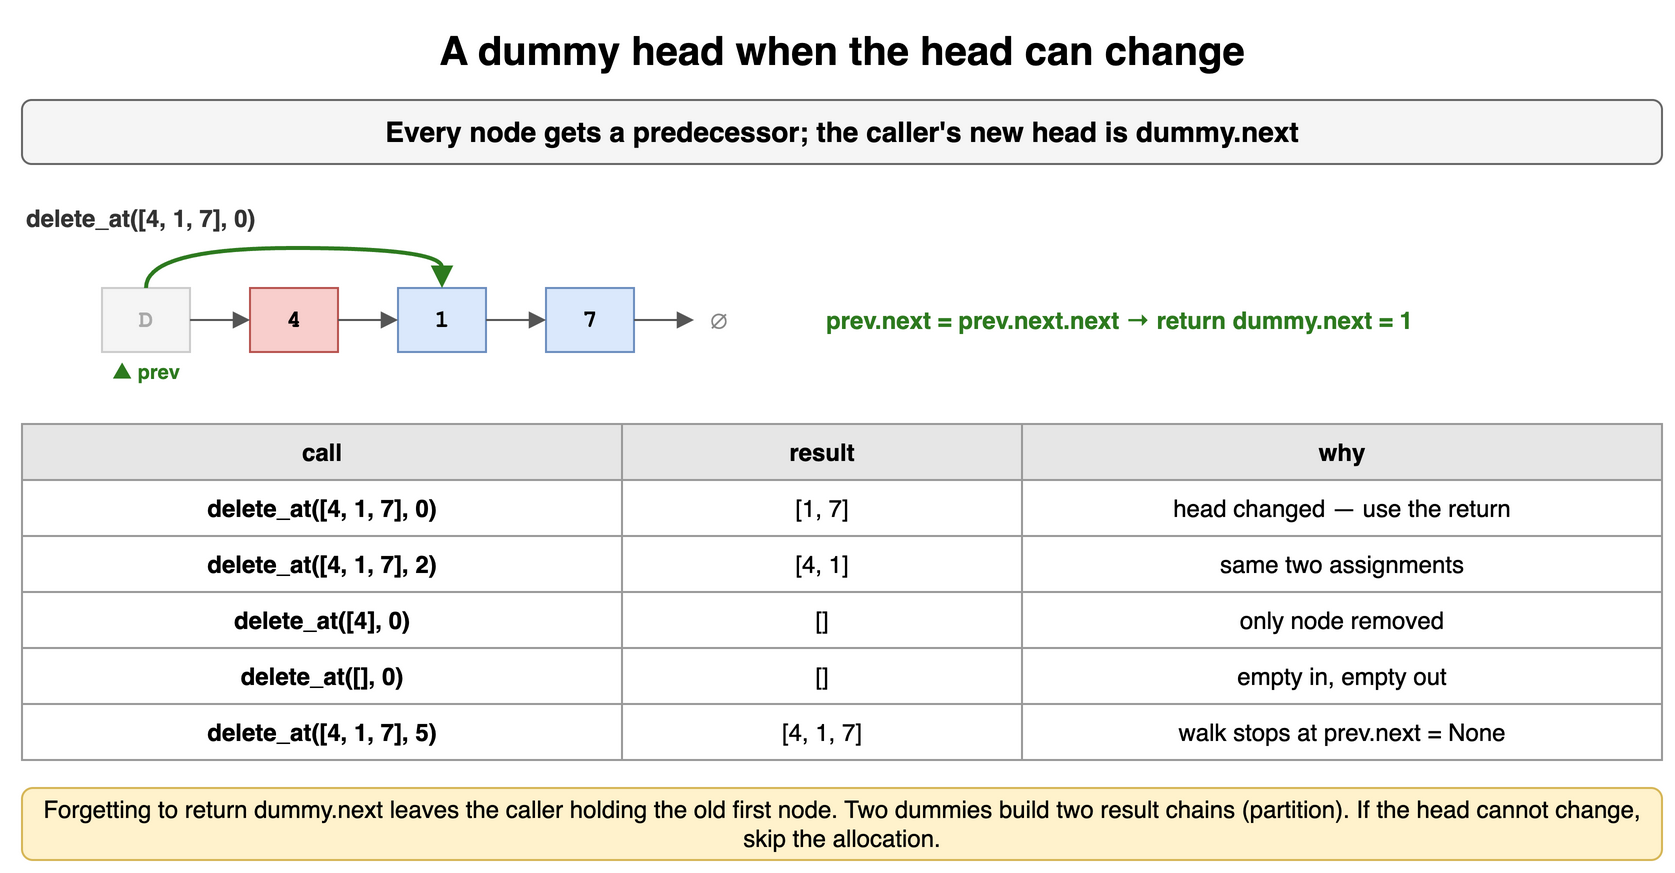

The diagram above was exported from draw.io. Its source (the exported page's mxGraphModel, read from the mxfile embedded in the PNG):
<mxGraphModel dx="900" dy="444" grid="1" gridSize="10" guides="1" tooltips="1" connect="1" arrows="1" fold="1" page="1" pageScale="1" pageWidth="900" pageHeight="444" math="0" shadow="0">
  <root>
    <mxCell id="0" />
    <mxCell id="1" parent="0" />
    <mxCell id="l21" value="A dummy head when the head can change" style="text;html=1;align=center;verticalAlign=middle;whiteSpace=wrap;fontSize=20;fontStyle=1;" vertex="1" parent="1">
      <mxGeometry x="40" y="10" width="820" height="30" as="geometry" />
    </mxCell>
    <mxCell id="l22" value="Every node gets a predecessor; the caller's new head is dummy.next" style="rounded=1;whiteSpace=wrap;html=1;fillColor=#f5f5f5;strokeColor=#666666;fontStyle=1;fontSize=14;" vertex="1" parent="1">
      <mxGeometry x="40" y="50" width="820" height="32" as="geometry" />
    </mxCell>
    <mxCell id="l23" value="delete_at([4, 1, 7], 0)" style="text;html=1;whiteSpace=wrap;fontSize=11;align=left;verticalAlign=middle;fontSize=12;fontColor=#333333;fontStyle=1;" vertex="1" parent="1">
      <mxGeometry x="40" y="100" width="400" height="18" as="geometry" />
    </mxCell>
    <mxCell id="l24" value="D" style="rounded=0;whiteSpace=wrap;html=1;fontFamily=Courier New;fontStyle=1;fontSize=13;fillColor=#f5f5f5;strokeColor=#cccccc;fontSize=12;fontColor=#aaaaaa;" vertex="1" parent="1">
      <mxGeometry x="80" y="144" width="44" height="32" as="geometry" />
    </mxCell>
    <mxCell id="l25" value="4" style="rounded=0;whiteSpace=wrap;html=1;fontFamily=Courier New;fontStyle=1;fontSize=13;fillColor=#f8cecc;strokeColor=#b85450;fontSize=12;" vertex="1" parent="1">
      <mxGeometry x="154" y="144" width="44" height="32" as="geometry" />
    </mxCell>
    <mxCell id="l26" value="1" style="rounded=0;whiteSpace=wrap;html=1;fontFamily=Courier New;fontStyle=1;fontSize=13;fillColor=#dae8fc;strokeColor=#6c8ebf;fontSize=12;" vertex="1" parent="1">
      <mxGeometry x="228" y="144" width="44" height="32" as="geometry" />
    </mxCell>
    <mxCell id="l27" value="7" style="rounded=0;whiteSpace=wrap;html=1;fontFamily=Courier New;fontStyle=1;fontSize=13;fillColor=#dae8fc;strokeColor=#6c8ebf;fontSize=12;" vertex="1" parent="1">
      <mxGeometry x="302" y="144" width="44" height="32" as="geometry" />
    </mxCell>
    <mxCell id="l28" value="" style="endArrow=block;html=1;strokeColor=#555555;" edge="1" parent="1" source="l24" target="l25">
      <mxGeometry relative="1" as="geometry" />
    </mxCell>
    <mxCell id="l29" value="" style="endArrow=block;html=1;strokeColor=#555555;" edge="1" parent="1" source="l25" target="l26">
      <mxGeometry relative="1" as="geometry" />
    </mxCell>
    <mxCell id="l210" value="" style="endArrow=block;html=1;strokeColor=#555555;" edge="1" parent="1" source="l26" target="l27">
      <mxGeometry relative="1" as="geometry" />
    </mxCell>
    <mxCell id="l211" value="∅" style="text;html=1;align=center;verticalAlign=middle;fontSize=13;fontColor=#888888;" vertex="1" parent="1">
      <mxGeometry x="376" y="144" width="24" height="32" as="geometry" />
    </mxCell>
    <mxCell id="l212" value="" style="endArrow=block;html=1;strokeColor=#555555;" edge="1" parent="1" source="l27" target="l211">
      <mxGeometry relative="1" as="geometry" />
    </mxCell>
    <mxCell id="l213" value="▲ prev" style="text;html=1;whiteSpace=wrap;fontSize=11;align=center;verticalAlign=middle;fontSize=10;fontColor=#2d7a1f;fontStyle=1;" vertex="1" parent="1">
      <mxGeometry x="60" y="178" width="84" height="16" as="geometry" />
    </mxCell>
    <mxCell id="l214" value="" style="endArrow=block;html=1;strokeColor=#2d7a1f;strokeWidth=2;curved=1;exitX=0.5;exitY=0;entryX=0.5;entryY=0;" edge="1" parent="1" source="l24" target="l26">
      <mxGeometry relative="1" as="geometry">
        <Array as="points">
          <mxPoint x="102" y="124" />
          <mxPoint x="250" y="124" />
        </Array>
      </mxGeometry>
    </mxCell>
    <mxCell id="l215" value="prev.next = prev.next.next → return dummy.next = 1" style="text;html=1;whiteSpace=wrap;fontSize=11;align=left;verticalAlign=middle;fontSize=12;fontColor=#2d7a1f;fontStyle=1;" vertex="1" parent="1">
      <mxGeometry x="440" y="144" width="420" height="32" as="geometry" />
    </mxCell>
    <mxCell id="l216" value="call" style="whiteSpace=wrap;html=1;fillColor=#e6e6e6;strokeColor=#999999;fontStyle=1;fontSize=12;" vertex="1" parent="1">
      <mxGeometry x="40" y="212" width="300" height="28" as="geometry" />
    </mxCell>
    <mxCell id="l217" value="result" style="whiteSpace=wrap;html=1;fillColor=#e6e6e6;strokeColor=#999999;fontStyle=1;fontSize=12;" vertex="1" parent="1">
      <mxGeometry x="340" y="212" width="200" height="28" as="geometry" />
    </mxCell>
    <mxCell id="l218" value="why" style="whiteSpace=wrap;html=1;fillColor=#e6e6e6;strokeColor=#999999;fontStyle=1;fontSize=12;" vertex="1" parent="1">
      <mxGeometry x="540" y="212" width="320" height="28" as="geometry" />
    </mxCell>
    <mxCell id="l219" value="delete_at([4, 1, 7], 0)" style="whiteSpace=wrap;html=1;strokeColor=#999999;fontSize=12;fillColor=#ffffff;fontStyle=1;" vertex="1" parent="1">
      <mxGeometry x="40" y="240" width="300" height="28" as="geometry" />
    </mxCell>
    <mxCell id="l220" value="[1, 7]" style="whiteSpace=wrap;html=1;strokeColor=#999999;fontSize=12;fillColor=#ffffff;" vertex="1" parent="1">
      <mxGeometry x="340" y="240" width="200" height="28" as="geometry" />
    </mxCell>
    <mxCell id="l221" value="head changed — use the return" style="whiteSpace=wrap;html=1;strokeColor=#999999;fontSize=12;fillColor=#ffffff;" vertex="1" parent="1">
      <mxGeometry x="540" y="240" width="320" height="28" as="geometry" />
    </mxCell>
    <mxCell id="l222" value="delete_at([4, 1, 7], 2)" style="whiteSpace=wrap;html=1;strokeColor=#999999;fontSize=12;fillColor=#ffffff;fontStyle=1;" vertex="1" parent="1">
      <mxGeometry x="40" y="268" width="300" height="28" as="geometry" />
    </mxCell>
    <mxCell id="l223" value="[4, 1]" style="whiteSpace=wrap;html=1;strokeColor=#999999;fontSize=12;fillColor=#ffffff;" vertex="1" parent="1">
      <mxGeometry x="340" y="268" width="200" height="28" as="geometry" />
    </mxCell>
    <mxCell id="l224" value="same two assignments" style="whiteSpace=wrap;html=1;strokeColor=#999999;fontSize=12;fillColor=#ffffff;" vertex="1" parent="1">
      <mxGeometry x="540" y="268" width="320" height="28" as="geometry" />
    </mxCell>
    <mxCell id="l225" value="delete_at([4], 0)" style="whiteSpace=wrap;html=1;strokeColor=#999999;fontSize=12;fillColor=#ffffff;fontStyle=1;" vertex="1" parent="1">
      <mxGeometry x="40" y="296" width="300" height="28" as="geometry" />
    </mxCell>
    <mxCell id="l226" value="[]" style="whiteSpace=wrap;html=1;strokeColor=#999999;fontSize=12;fillColor=#ffffff;" vertex="1" parent="1">
      <mxGeometry x="340" y="296" width="200" height="28" as="geometry" />
    </mxCell>
    <mxCell id="l227" value="only node removed" style="whiteSpace=wrap;html=1;strokeColor=#999999;fontSize=12;fillColor=#ffffff;" vertex="1" parent="1">
      <mxGeometry x="540" y="296" width="320" height="28" as="geometry" />
    </mxCell>
    <mxCell id="l228" value="delete_at([], 0)" style="whiteSpace=wrap;html=1;strokeColor=#999999;fontSize=12;fillColor=#ffffff;fontStyle=1;" vertex="1" parent="1">
      <mxGeometry x="40" y="324" width="300" height="28" as="geometry" />
    </mxCell>
    <mxCell id="l229" value="[]" style="whiteSpace=wrap;html=1;strokeColor=#999999;fontSize=12;fillColor=#ffffff;" vertex="1" parent="1">
      <mxGeometry x="340" y="324" width="200" height="28" as="geometry" />
    </mxCell>
    <mxCell id="l230" value="empty in, empty out" style="whiteSpace=wrap;html=1;strokeColor=#999999;fontSize=12;fillColor=#ffffff;" vertex="1" parent="1">
      <mxGeometry x="540" y="324" width="320" height="28" as="geometry" />
    </mxCell>
    <mxCell id="l231" value="delete_at([4, 1, 7], 5)" style="whiteSpace=wrap;html=1;strokeColor=#999999;fontSize=12;fillColor=#ffffff;fontStyle=1;" vertex="1" parent="1">
      <mxGeometry x="40" y="352" width="300" height="28" as="geometry" />
    </mxCell>
    <mxCell id="l232" value="[4, 1, 7]" style="whiteSpace=wrap;html=1;strokeColor=#999999;fontSize=12;fillColor=#ffffff;" vertex="1" parent="1">
      <mxGeometry x="340" y="352" width="200" height="28" as="geometry" />
    </mxCell>
    <mxCell id="l233" value="walk stops at prev.next = None" style="whiteSpace=wrap;html=1;strokeColor=#999999;fontSize=12;fillColor=#ffffff;" vertex="1" parent="1">
      <mxGeometry x="540" y="352" width="320" height="28" as="geometry" />
    </mxCell>
    <mxCell id="l234" value="Forgetting to return dummy.next leaves the caller holding the old first node. Two dummies build two result chains (partition). If the head cannot change, skip the allocation." style="rounded=1;whiteSpace=wrap;html=1;fillColor=#fff2cc;strokeColor=#d6b656;fontSize=12;align=center;" vertex="1" parent="1">
      <mxGeometry x="40" y="394" width="820" height="36" as="geometry" />
    </mxCell>
  </root>
</mxGraphModel>